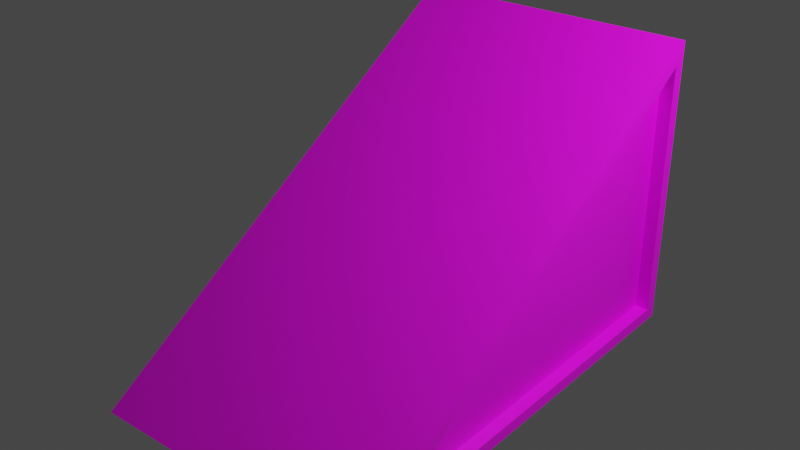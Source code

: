 # Source: Ramp_asset.blend  (saved by Blender 2.83.19; exported with 4.5.12 LTS)
import bpy
from mathutils import Matrix  # noqa: F401  (used for matrix-valued properties, if any)

bpy.ops.wm.read_factory_settings(use_empty=True)
scene = bpy.context.scene
scene.name = 'Scene'

# ---- collections
col_collection = bpy.data.collections.new('Collection'); scene.collection.children.link(col_collection)

# ---- images (referenced by path relative to the original .blend; pixels are not part of the script)
import os
ASSET_DIR = os.environ.get("B2B_ASSET_DIR", "")  # directory of the original .blend (textures are referenced by path, not embedded)
HERE = os.path.dirname(os.path.abspath(__file__))  # packed textures are extracted next to this script under _unpacked/

def load_image(name, relpath, width, height, colorspace="sRGB"):
    """Load a texture the original file referenced (path relative to the .blend, or extracted next to this script)."""
    p = next((c for c in (os.path.join(HERE, relpath), os.path.join(ASSET_DIR, relpath)) if relpath and os.path.exists(c)), "")
    if p:
        img = bpy.data.images.load(p, check_existing=True)
        img.name = name
    else:  # same state as the original file: an image datablock whose file is absent (Cycles renders it pink)
        img = bpy.data.images.new(name, width, height)
        img.source = "FILE"
        img.filepath = "//" + (relpath or name)
    img.colorspace_settings.name = colorspace
    return img
img_734356_jpg = load_image('734356.jpg', '734356.jpg', 1024, 1024, 'sRGB')

# ---- materials (node trees are filled in below, after node groups)
mat_mat = bpy.data.materials.new('Mat')
mat_mat.use_transparent_shadow = False

# ---- material node trees
mat_mat.use_nodes = True; mat_mat.node_tree.nodes.clear()
_N = mat_mat.node_tree.nodes; _L = mat_mat.node_tree.links
n0 = _N.new('ShaderNodeBsdfPrincipled'); n0.name = 'Principled BSDF'; n0.location = (10, 300)
n0.distribution = 'GGX'
n0.subsurface_method = 'BURLEY'
n0.inputs[3].default_value = 1.45
n0.inputs[27].default_value = (0.0, 0.0, 0.0, 1.0)
n0.inputs[28].default_value = 1.0
n1 = _N.new('ShaderNodeOutputMaterial'); n1.name = 'Material Output'; n1.location = (300, 300)
n2 = _N.new('ShaderNodeTexImage'); n2.name = 'Image Texture'; n2.location = (-280, 280)
n2.image = img_734356_jpg
_L.new(n0.outputs[0], n1.inputs[0])
_L.new(n2.outputs[0], n0.inputs[0])
n1.is_active_output = True

# ---- world
world_world = bpy.data.worlds.new('World'); scene.world = world_world
world_world.use_nodes = True; world_world.node_tree.nodes.clear()
_N = world_world.node_tree.nodes; _L = world_world.node_tree.links
n0 = _N.new('ShaderNodeOutputWorld'); n0.name = 'World Output'; n0.location = (300, 300)
n1 = _N.new('ShaderNodeBackground'); n1.name = 'Background'; n1.location = (10, 300)
n1.inputs[0].default_value = (0.05088, 0.05088, 0.05088, 1.0)
_L.new(n1.outputs[0], n0.inputs[0])
n0.is_active_output = True
world_world.color = (0.05088, 0.05088, 0.05088)
world_world.use_sun_shadow = False
world_world.sun_shadow_jitter_overblur = 0.0

# ---- lights
light_light = bpy.data.lights.new('Light', 'POINT')
light_light.transmission_factor = 0.0
light_light.energy = 1000.0
light_light.shadow_soft_size = 0.1
light_light.shadow_maximum_resolution = 0.006
light_light.use_absolute_resolution = True

# ---- meshes
me_cube_001 = bpy.data.meshes.new('Cube.001')
me_cube_001.from_pydata([(-1.0, -1.941, -0.9444), (-1.0, 0.9438, 0.8986), (-1.0, 0.9444, -0.9444), (1.0, -1.846, -0.9166), (1.0, 0.916, 0.8477), (1.0, 0.9165, -0.9166), (-1.0, 1.0, -1.0), (-1.0, -2.131, -1.0), (-1.0, 0.9994, 1.0), (-0.9157, -1.941, -0.9444), (-0.9157, 0.9438, 0.8986), (-0.9157, 0.9444, -0.9444), (1.0, -2.131, -1.0), (1.0, 1.0, -1.0), (1.0, 0.9994, 1.0), (0.9083, -1.846, -0.9166), (0.9083, 0.916, 0.8477), (0.9083, 0.9165, -0.9166)], [], [(1, 2, 11, 10), (4, 3, 15, 16), (12, 14, 8, 7), (6, 13, 12, 7), (8, 14, 13, 6), (0, 2, 6, 7), (1, 0, 7, 8), (2, 1, 8, 6), (9, 10, 11), (0, 1, 10, 9), (2, 0, 9, 11), (5, 3, 12, 13), (4, 5, 13, 14), (3, 4, 14, 12), (15, 17, 16), (5, 4, 16, 17), (3, 5, 17, 15)])
_uv = me_cube_001.uv_layers.new(name='UVMap')
_uv.uv.foreach_set('vector', [0.6123, 0.008242, 0.3819, 0.2386, 0.3819, 0.2386, 0.6123, 0.008242, 0.606, 0.7376, 0.3854, 0.7376, 0.3854, 0.7376, 0.606, 0.7376, 0.375, 0.75, 0.625, 0.75, 0.625, 1.0, 0.375, 1.0, 0.125, 0.5, 0.375, 0.5, 0.375, 0.75, 0.125, 0.75, 0.875, 0.75, 0.625, 0.75, 0.375, 0.5, 0.375, 0.25, 0.3819, 0.008242, 0.3819, 0.2386, 0.375, 0.25, 0.375, 0.0, 0.6123, 0.008242, 0.3819, 0.008242, 0.375, 0.0, 0.625, 0.0, 0.3819, 0.2386, 0.6123, 0.008242, 0.625, 0.0, 0.375, 0.25, 0.3819, 0.008242, 0.6123, 0.008242, 0.3819, 0.2386, 0.3819, 0.008242, 0.6123, 0.008242, 0.6123, 0.008242, 0.3819, 0.008242, 0.3819, 0.2386, 0.3819, 0.008242, 0.3819, 0.008242, 0.3819, 0.2386, 0.3854, 0.5171, 0.3854, 0.7376, 0.375, 0.75, 0.375, 0.5, 0.606, 0.7376, 0.3854, 0.5171, 0.375, 0.5, 0.625, 0.75, 0.3854, 0.7376, 0.606, 0.7376, 0.625, 0.75, 0.375, 0.75, 0.3854, 0.7376, 0.3854, 0.5171, 0.606, 0.7376, 0.3854, 0.5171, 0.606, 0.7376, 0.606, 0.7376, 0.3854, 0.5171, 0.3854, 0.7376, 0.3854, 0.5171, 0.3854, 0.5171, 0.3854, 0.7376])
me_cube_001.materials.append(mat_mat)
me_cube_001.use_remesh_fix_poles = True
me_cube_001.use_remesh_preserve_attributes = False
me_cube_001.use_mirror_vertex_groups = False
me_cube_001.update()

# ---- objects
ob_light = bpy.data.objects.new('Light', light_light)
ob_cube = bpy.data.objects.new('Cube', me_cube_001)

# ---- transforms, parenting, visibility, modifiers, constraints
ob_light.location = (4.076, 1.005, 5.904)
ob_light.rotation_euler = (0.6503, 0.05522, 1.866)
ob_light.lock_rotations_4d = False
ob_light.empty_display_type = 'ARROWS'
ob_light.color = (0.0, 0.0, 0.0, 0.0)
ob_light.lineart.crease_threshold = 0.0
ob_cube.location = (3.568e-07, 0.4797, 1.673)
ob_cube.scale = (1.27, 1.27, 1.27)
ob_cube.lineart.crease_threshold = 0.0

# ---- collection membership
col_collection.objects.link(ob_light)
col_collection.objects.link(ob_cube)

# ---- scene / render settings (as saved in the file)
scene.frame_start = 1; scene.frame_end = 250; scene.frame_set(191)
scene.render.engine = 'BLENDER_EEVEE_NEXT'
scene.cycles.use_denoising = False
scene.cycles.samples = 128
scene.cycles.sampling_pattern = 'TABULATED_SOBOL'
scene.cycles.use_adaptive_sampling = False
scene.cycles.use_light_tree = False
scene.view_settings.view_transform = 'Filmic'
bpy.context.view_layer.update()

# ---- added for rendering (the .blend has no active camera): camera
cam_auto = bpy.data.cameras.new('AutoCamera')
cam_auto.lens = 50.0
cam_auto.sensor_width = 36.0
cam_auto.clip_end = 1000.0
ob_auto_camera = bpy.data.objects.new('AutoCamera', cam_auto)
scene.collection.objects.link(ob_auto_camera)
ob_auto_camera.location = (4.95683, -6.18671, 5.63855)
ob_auto_camera.rotation_euler = (1.09748, -7.21219e-08, 0.694738)
scene.camera = ob_auto_camera
bpy.context.view_layer.update()
